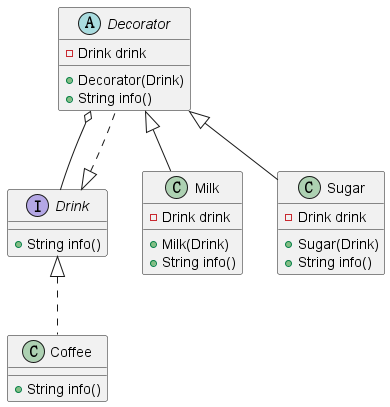

The diagram above was rendered by PlantUML. Its source (embedded in the PNG):
@startuml

Decorator o-- Drink

interface Drink {
  +String info()
}

class Coffee implements Drink {
  +String info()
}

abstract class Decorator implements Drink {
  -Drink drink

  +Decorator(Drink)
  +String info()
}

class Milk extends Decorator {
  -Drink drink

  +Milk(Drink)
  +String info()
}

class Sugar extends Decorator {
  -Drink drink

  +Sugar(Drink)
  +String info()
}

@enduml